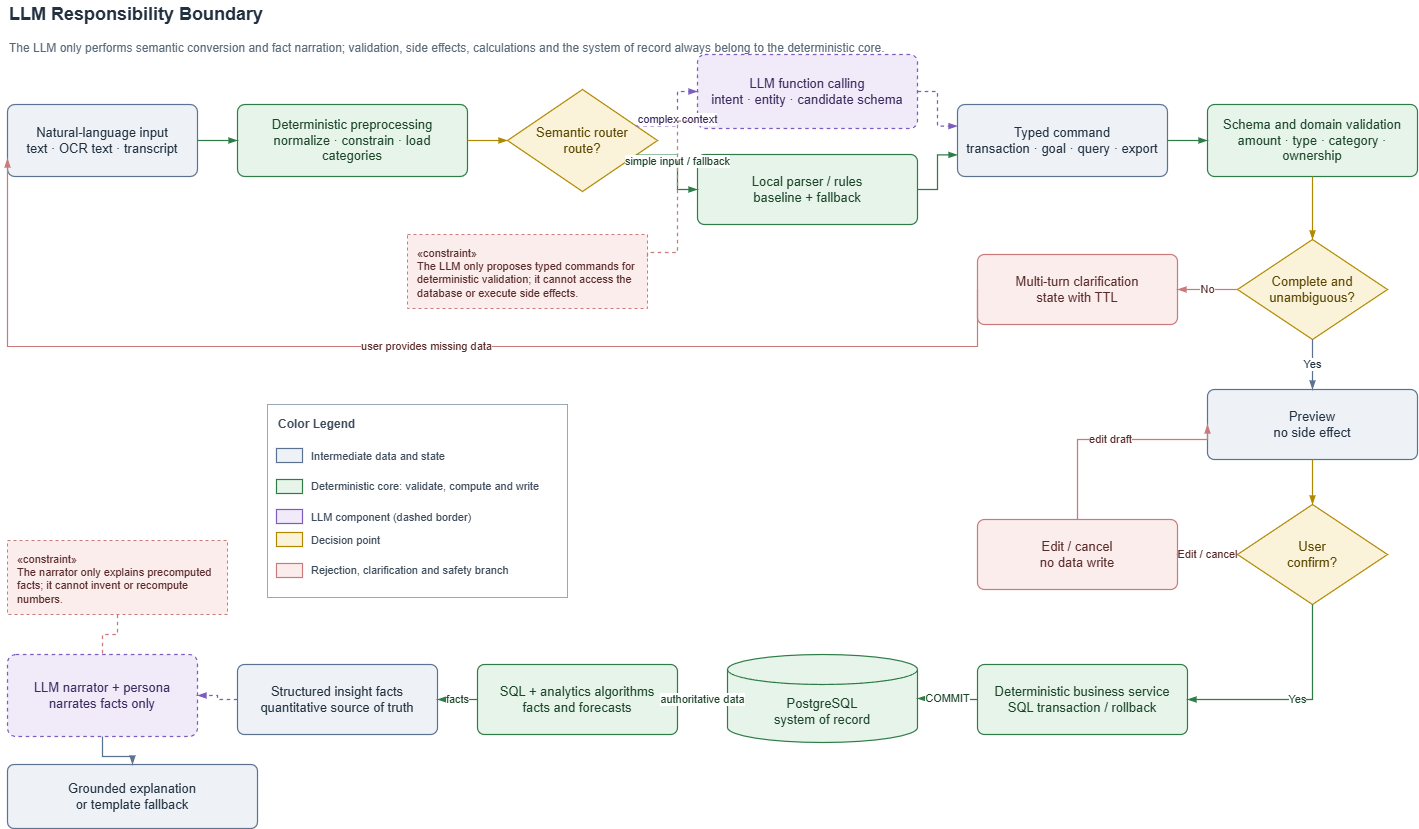

The diagram above was exported from draw.io. Its source (the exported page's mxGraphModel, read from the mxfile embedded in the PNG):
<mxGraphModel dx="805" dy="468" grid="1" gridSize="10" guides="1" tooltips="1" connect="1" arrows="1" fold="1" page="1" pageScale="1" pageWidth="1490" pageHeight="890" math="0" shadow="0">
  <root>
    <mxCell id="0" />
    <mxCell id="1" parent="0" />
    <mxCell id="t" value="&lt;b&gt;LLM Responsibility Boundary&lt;/b&gt;" style="text;html=1;align=left;verticalAlign=middle;fontSize=18;fontColor=#22303F;" parent="1" vertex="1">
      <mxGeometry x="40" y="16" width="900" height="28" as="geometry" />
    </mxCell>
    <mxCell id="st" value="The LLM only performs semantic conversion and fact narration; validation, side effects, calculations and the system of record always belong to the deterministic core." style="text;html=1;align=left;verticalAlign=middle;fontSize=12;fontColor=#5A6A78;whiteSpace=wrap;" parent="1" vertex="1">
      <mxGeometry x="40" y="46" width="1160" height="36" as="geometry" />
    </mxCell>
    <mxCell id="input" value="Natural-language input&#10;text · OCR text · transcript" style="rounded=1;arcSize=10;whiteSpace=wrap;html=1;spacing=6;align=center;verticalAlign=middle;fillColor=#EEF2F7;strokeColor=#5B7290;fontColor=#22303F;fontSize=13;strokeWidth=1.2;" parent="1" vertex="1">
      <mxGeometry x="40" y="120" width="190" height="72" as="geometry" />
    </mxCell>
    <mxCell id="pre" value="Deterministic preprocessing&#10;normalize · constrain · load categories" style="rounded=1;arcSize=10;whiteSpace=wrap;html=1;spacing=6;align=center;verticalAlign=middle;fillColor=#E6F4EA;strokeColor=#2E7D46;fontColor=#1B4429;fontSize=13;strokeWidth=1.2;" parent="1" vertex="1">
      <mxGeometry x="270" y="120" width="230" height="72" as="geometry" />
    </mxCell>
    <mxCell id="router" value="Semantic router&#10;route?" style="rhombus;whiteSpace=wrap;html=1;spacing=5;align=center;verticalAlign=middle;fillColor=#FBF3D9;strokeColor=#B08900;fontColor=#5A4700;fontSize=13;strokeWidth=1.2;" parent="1" vertex="1">
      <mxGeometry x="540" y="105" width="150" height="102" as="geometry" />
    </mxCell>
    <mxCell id="llmparse" value="LLM function calling&#10;intent · entity · candidate schema" style="rounded=1;arcSize=10;whiteSpace=wrap;html=1;spacing=6;align=center;verticalAlign=middle;fillColor=#F0EAF9;strokeColor=#7C5CBF;fontColor=#3A2A5F;fontSize=13;strokeWidth=1.2;dashed=1;" parent="1" vertex="1">
      <mxGeometry x="730" y="70" width="220" height="74" as="geometry" />
    </mxCell>
    <mxCell id="local" value="Local parser / rules&#10;baseline + fallback" style="rounded=1;arcSize=10;whiteSpace=wrap;html=1;spacing=6;align=center;verticalAlign=middle;fillColor=#E6F4EA;strokeColor=#2E7D46;fontColor=#1B4429;fontSize=13;strokeWidth=1.2;" parent="1" vertex="1">
      <mxGeometry x="730" y="170" width="220" height="70" as="geometry" />
    </mxCell>
    <mxCell id="typed" value="Typed command&#10;transaction · goal · query · export" style="rounded=1;arcSize=10;whiteSpace=wrap;html=1;spacing=6;align=center;verticalAlign=middle;fillColor=#EEF2F7;strokeColor=#5B7290;fontColor=#22303F;fontSize=13;strokeWidth=1.2;" parent="1" vertex="1">
      <mxGeometry x="990" y="120" width="210" height="72" as="geometry" />
    </mxCell>
    <mxCell id="validate" value="Schema and domain validation&#10;amount · type · category · ownership" style="rounded=1;arcSize=10;whiteSpace=wrap;html=1;spacing=6;align=center;verticalAlign=middle;fillColor=#E6F4EA;strokeColor=#2E7D46;fontColor=#1B4429;fontSize=13;strokeWidth=1.2;" parent="1" vertex="1">
      <mxGeometry x="1240" y="120" width="210" height="72" as="geometry" />
    </mxCell>
    <mxCell id="complete" value="Complete and&#10;unambiguous?" style="rhombus;whiteSpace=wrap;html=1;spacing=5;align=center;verticalAlign=middle;fillColor=#FBF3D9;strokeColor=#B08900;fontColor=#5A4700;fontSize=13;strokeWidth=1.2;" parent="1" vertex="1">
      <mxGeometry x="1270" y="255" width="150" height="100" as="geometry" />
    </mxCell>
    <mxCell id="clarify" value="Multi-turn clarification&#10;state with TTL" style="rounded=1;arcSize=10;whiteSpace=wrap;html=1;spacing=6;align=center;verticalAlign=middle;fillColor=#FCEDED;strokeColor=#C97A7A;fontColor=#5A2A2A;fontSize=13;strokeWidth=1.2;" parent="1" vertex="1">
      <mxGeometry x="1010" y="270" width="200" height="70" as="geometry" />
    </mxCell>
    <mxCell id="preview" value="Preview&#10;no side effect" style="rounded=1;arcSize=10;whiteSpace=wrap;html=1;spacing=6;align=center;verticalAlign=middle;fillColor=#EEF2F7;strokeColor=#5B7290;fontColor=#22303F;fontSize=13;strokeWidth=1.2;" parent="1" vertex="1">
      <mxGeometry x="1240" y="405" width="210" height="70" as="geometry" />
    </mxCell>
    <mxCell id="confirm" value="User&#10;confirm?" style="rhombus;whiteSpace=wrap;html=1;spacing=5;align=center;verticalAlign=middle;fillColor=#FBF3D9;strokeColor=#B08900;fontColor=#5A4700;fontSize=13;strokeWidth=1.2;" parent="1" vertex="1">
      <mxGeometry x="1270" y="520" width="150" height="100" as="geometry" />
    </mxCell>
    <mxCell id="edit" value="Edit / cancel&#10;no data write" style="rounded=1;arcSize=10;whiteSpace=wrap;html=1;spacing=6;align=center;verticalAlign=middle;fillColor=#FCEDED;strokeColor=#C97A7A;fontColor=#5A2A2A;fontSize=13;strokeWidth=1.2;" parent="1" vertex="1">
      <mxGeometry x="1010" y="535" width="200" height="70" as="geometry" />
    </mxCell>
    <mxCell id="service" value="Deterministic business service&#10;SQL transaction / rollback" style="rounded=1;arcSize=10;whiteSpace=wrap;html=1;spacing=6;align=center;verticalAlign=middle;fillColor=#E6F4EA;strokeColor=#2E7D46;fontColor=#1B4429;fontSize=13;strokeWidth=1.2;" parent="1" vertex="1">
      <mxGeometry x="1010" y="680" width="210" height="70" as="geometry" />
    </mxCell>
    <mxCell id="db" value="PostgreSQL&#10;system of record" style="shape=cylinder3;boundedLbl=1;whiteSpace=wrap;html=1;fillColor=#E6F4EA;strokeColor=#2E7D46;fontColor=#1B4429;fontSize=13;strokeWidth=1.2;" parent="1" vertex="1">
      <mxGeometry x="760" y="670" width="190" height="88" as="geometry" />
    </mxCell>
    <mxCell id="analytics" value="SQL + analytics algorithms&#10;facts and forecasts" style="rounded=1;arcSize=10;whiteSpace=wrap;html=1;spacing=6;align=center;verticalAlign=middle;fillColor=#E6F4EA;strokeColor=#2E7D46;fontColor=#1B4429;fontSize=13;strokeWidth=1.2;" parent="1" vertex="1">
      <mxGeometry x="510" y="680" width="200" height="70" as="geometry" />
    </mxCell>
    <mxCell id="facts" value="Structured insight facts&#10;quantitative source of truth" style="rounded=1;arcSize=10;whiteSpace=wrap;html=1;spacing=6;align=center;verticalAlign=middle;fillColor=#EEF2F7;strokeColor=#5B7290;fontColor=#22303F;fontSize=13;strokeWidth=1.2;" parent="1" vertex="1">
      <mxGeometry x="270" y="680" width="200" height="70" as="geometry" />
    </mxCell>
    <mxCell id="narrator" value="LLM narrator + persona&#10;narrates facts only" style="rounded=1;arcSize=10;whiteSpace=wrap;html=1;spacing=6;align=center;verticalAlign=middle;fillColor=#F0EAF9;strokeColor=#7C5CBF;fontColor=#3A2A5F;fontSize=13;strokeWidth=1.2;dashed=1;" parent="1" vertex="1">
      <mxGeometry x="40" y="670" width="190" height="82" as="geometry" />
    </mxCell>
    <mxCell id="explain" value="Grounded explanation&#10;or template fallback" style="rounded=1;arcSize=10;whiteSpace=wrap;html=1;spacing=6;align=center;verticalAlign=middle;fillColor=#EEF2F7;strokeColor=#5B7290;fontColor=#22303F;fontSize=13;strokeWidth=1.2;" parent="1" vertex="1">
      <mxGeometry x="40" y="780" width="250" height="64" as="geometry" />
    </mxCell>
    <mxCell id="cst_parse" value="«constraint»&#10;The LLM only proposes typed commands for deterministic validation; it cannot access the database or execute side effects." style="rounded=0;whiteSpace=wrap;html=1;align=left;verticalAlign=top;spacingTop=6;spacingLeft=8;spacingRight=6;fillColor=#FCEDED;strokeColor=#C97A7A;fontColor=#5A2A2A;fontSize=11;strokeWidth=1;dashed=1;" parent="1" vertex="1">
      <mxGeometry x="440" y="250" width="240" height="74" as="geometry" />
    </mxCell>
    <mxCell id="cst_narr" value="«constraint»&#10;The narrator only explains precomputed facts; it cannot invent or recompute numbers." style="rounded=0;whiteSpace=wrap;html=1;align=left;verticalAlign=top;spacingTop=6;spacingLeft=8;spacingRight=6;fillColor=#FCEDED;strokeColor=#C97A7A;fontColor=#5A2A2A;fontSize=11;strokeWidth=1;dashed=1;" parent="1" vertex="1">
      <mxGeometry x="40" y="556" width="220" height="74" as="geometry" />
    </mxCell>
    <mxCell id="e1" value="" style="edgeStyle=orthogonalEdgeStyle;rounded=0;curved=0;orthogonalLoop=1;jettySize=auto;html=1;strokeColor=#2E7D46;fontColor=#1B4429;fontSize=11;labelBackgroundColor=#FFFFFF;strokeWidth=1.2;endArrow=blockThin;endFill=1;exitX=1;exitY=0.5;exitDx=0;exitDy=0;entryX=0;entryY=0.5;entryDx=0;entryDy=0;" parent="1" source="input" target="pre" edge="1">
      <mxGeometry relative="1" as="geometry" />
    </mxCell>
    <mxCell id="e2" value="" style="edgeStyle=orthogonalEdgeStyle;rounded=0;curved=0;orthogonalLoop=1;jettySize=auto;html=1;strokeColor=#B08900;fontColor=#5A4700;fontSize=11;labelBackgroundColor=#FFFFFF;strokeWidth=1.2;endArrow=blockThin;endFill=1;exitX=1;exitY=0.5;exitDx=0;exitDy=0;entryX=0;entryY=0.5;entryDx=0;entryDy=0;" parent="1" source="pre" target="router" edge="1">
      <mxGeometry relative="1" as="geometry" />
    </mxCell>
    <mxCell id="e3" value="complex context" style="edgeStyle=orthogonalEdgeStyle;rounded=0;curved=0;orthogonalLoop=1;jettySize=auto;html=1;strokeColor=#7C5CBF;fontColor=#3A2A5F;fontSize=11;labelBackgroundColor=#FFFFFF;strokeWidth=1.2;dashed=1;endArrow=blockThin;endFill=1;exitX=1;exitY=0.3;exitDx=0;exitDy=0;entryX=0;entryY=0.5;entryDx=0;entryDy=0;" parent="1" source="router" target="llmparse" edge="1">
      <mxGeometry relative="1" as="geometry" />
    </mxCell>
    <mxCell id="e4" value="simple input / fallback" style="edgeStyle=orthogonalEdgeStyle;rounded=0;curved=0;orthogonalLoop=1;jettySize=auto;html=1;strokeColor=#2E7D46;fontColor=#1B4429;fontSize=11;labelBackgroundColor=#FFFFFF;strokeWidth=1.2;endArrow=blockThin;endFill=1;exitX=1;exitY=0.7;exitDx=0;exitDy=0;entryX=0;entryY=0.5;entryDx=0;entryDy=0;" parent="1" source="router" target="local" edge="1">
      <mxGeometry relative="1" as="geometry" />
    </mxCell>
    <mxCell id="e5" value="" style="edgeStyle=orthogonalEdgeStyle;rounded=0;curved=0;orthogonalLoop=1;jettySize=auto;html=1;strokeColor=#7C5CBF;fontColor=#3A2A5F;fontSize=11;labelBackgroundColor=#FFFFFF;strokeWidth=1.2;dashed=1;endArrow=blockThin;endFill=1;exitX=1;exitY=0.5;exitDx=0;exitDy=0;entryX=0;entryY=0.3;entryDx=0;entryDy=0;" parent="1" source="llmparse" target="typed" edge="1">
      <mxGeometry relative="1" as="geometry" />
    </mxCell>
    <mxCell id="e6" value="" style="edgeStyle=orthogonalEdgeStyle;rounded=0;curved=0;orthogonalLoop=1;jettySize=auto;html=1;strokeColor=#2E7D46;fontColor=#1B4429;fontSize=11;labelBackgroundColor=#FFFFFF;strokeWidth=1.2;endArrow=blockThin;endFill=1;exitX=1;exitY=0.5;exitDx=0;exitDy=0;entryX=0;entryY=0.7;entryDx=0;entryDy=0;" parent="1" source="local" target="typed" edge="1">
      <mxGeometry relative="1" as="geometry" />
    </mxCell>
    <mxCell id="e7" value="" style="edgeStyle=orthogonalEdgeStyle;rounded=0;curved=0;orthogonalLoop=1;jettySize=auto;html=1;strokeColor=#2E7D46;fontColor=#1B4429;fontSize=11;labelBackgroundColor=#FFFFFF;strokeWidth=1.2;endArrow=blockThin;endFill=1;exitX=1;exitY=0.5;exitDx=0;exitDy=0;entryX=0;entryY=0.5;entryDx=0;entryDy=0;" parent="1" source="typed" target="validate" edge="1">
      <mxGeometry relative="1" as="geometry" />
    </mxCell>
    <mxCell id="e8" value="" style="edgeStyle=orthogonalEdgeStyle;rounded=0;curved=0;orthogonalLoop=1;jettySize=auto;html=1;strokeColor=#B08900;fontColor=#5A4700;fontSize=11;labelBackgroundColor=#FFFFFF;strokeWidth=1.2;endArrow=blockThin;endFill=1;exitX=0.5;exitY=1;exitDx=0;exitDy=0;entryX=0.5;entryY=0;entryDx=0;entryDy=0;" parent="1" source="validate" target="complete" edge="1">
      <mxGeometry relative="1" as="geometry" />
    </mxCell>
    <mxCell id="e9" value="No" style="edgeStyle=orthogonalEdgeStyle;rounded=0;curved=0;orthogonalLoop=1;jettySize=auto;html=1;strokeColor=#C97A7A;fontColor=#5A2A2A;fontSize=11;labelBackgroundColor=#FFFFFF;strokeWidth=1.2;endArrow=blockThin;endFill=1;exitX=0;exitY=0.5;exitDx=0;exitDy=0;entryX=1;entryY=0.5;entryDx=0;entryDy=0;" parent="1" source="complete" target="clarify" edge="1">
      <mxGeometry relative="1" as="geometry" />
    </mxCell>
    <mxCell id="e10" value="user provides missing data" style="edgeStyle=orthogonalEdgeStyle;rounded=0;curved=0;orthogonalLoop=1;jettySize=auto;html=1;strokeColor=#C97A7A;fontColor=#5A2A2A;fontSize=11;labelBackgroundColor=#FFFFFF;strokeWidth=1.2;endArrow=blockThin;endFill=1;exitX=0;exitY=0.5;exitDx=0;exitDy=0;entryX=0;entryY=0.75;entryDx=0;entryDy=0;" parent="1" source="clarify" target="input" edge="1">
      <mxGeometry relative="1" as="geometry">
        <Array as="points">
          <mxPoint x="970" y="362" />
          <mxPoint x="24" y="362" />
        </Array>
      </mxGeometry>
    </mxCell>
    <mxCell id="e11" value="Yes" style="edgeStyle=orthogonalEdgeStyle;rounded=0;curved=0;orthogonalLoop=1;jettySize=auto;html=1;strokeColor=#5B7290;fontColor=#22303F;fontSize=11;labelBackgroundColor=#FFFFFF;strokeWidth=1.2;endArrow=blockThin;endFill=1;exitX=0.5;exitY=1;exitDx=0;exitDy=0;entryX=0.5;entryY=0;entryDx=0;entryDy=0;" parent="1" source="complete" target="preview" edge="1">
      <mxGeometry relative="1" as="geometry" />
    </mxCell>
    <mxCell id="e12" value="" style="edgeStyle=orthogonalEdgeStyle;rounded=0;curved=0;orthogonalLoop=1;jettySize=auto;html=1;strokeColor=#B08900;fontColor=#5A4700;fontSize=11;labelBackgroundColor=#FFFFFF;strokeWidth=1.2;endArrow=blockThin;endFill=1;exitX=0.5;exitY=1;exitDx=0;exitDy=0;entryX=0.5;entryY=0;entryDx=0;entryDy=0;" parent="1" source="preview" target="confirm" edge="1">
      <mxGeometry relative="1" as="geometry" />
    </mxCell>
    <mxCell id="e13" value="Edit / cancel" style="edgeStyle=orthogonalEdgeStyle;rounded=0;curved=0;orthogonalLoop=1;jettySize=auto;html=1;strokeColor=#C97A7A;fontColor=#5A2A2A;fontSize=11;labelBackgroundColor=#FFFFFF;strokeWidth=1.2;endArrow=blockThin;endFill=1;exitX=0;exitY=0.5;exitDx=0;exitDy=0;entryX=1;entryY=0.5;entryDx=0;entryDy=0;" parent="1" source="confirm" target="edit" edge="1">
      <mxGeometry relative="1" as="geometry" />
    </mxCell>
    <mxCell id="e14" value="edit draft" style="edgeStyle=orthogonalEdgeStyle;rounded=0;curved=0;orthogonalLoop=1;jettySize=auto;html=1;strokeColor=#C97A7A;fontColor=#5A2A2A;fontSize=11;labelBackgroundColor=#FFFFFF;strokeWidth=1.2;endArrow=blockThin;endFill=1;exitX=0.5;exitY=0;exitDx=0;exitDy=0;entryX=0;entryY=0.5;entryDx=0;entryDy=0;" parent="1" source="edit" target="preview" edge="1">
      <mxGeometry relative="1" as="geometry">
        <Array as="points">
          <mxPoint x="1110" y="455" />
        </Array>
      </mxGeometry>
    </mxCell>
    <mxCell id="e15" value="Yes" style="edgeStyle=orthogonalEdgeStyle;rounded=0;curved=0;orthogonalLoop=1;jettySize=auto;html=1;strokeColor=#2E7D46;fontColor=#1B4429;fontSize=11;labelBackgroundColor=#FFFFFF;strokeWidth=1.2;endArrow=blockThin;endFill=1;exitX=0.5;exitY=1;exitDx=0;exitDy=0;entryX=1;entryY=0.5;entryDx=0;entryDy=0;" parent="1" source="confirm" target="service" edge="1">
      <mxGeometry relative="1" as="geometry">
        <Array as="points">
          <mxPoint x="1345" y="715" />
        </Array>
      </mxGeometry>
    </mxCell>
    <mxCell id="e16" value="COMMIT" style="edgeStyle=orthogonalEdgeStyle;rounded=0;curved=0;orthogonalLoop=1;jettySize=auto;html=1;strokeColor=#2E7D46;fontColor=#1B4429;fontSize=11;labelBackgroundColor=#FFFFFF;strokeWidth=1.2;endArrow=blockThin;endFill=1;exitX=0;exitY=0.5;exitDx=0;exitDy=0;entryX=1;entryY=0.5;entryDx=0;entryDy=0;" parent="1" source="service" target="db" edge="1">
      <mxGeometry relative="1" as="geometry" />
    </mxCell>
    <mxCell id="e17" value="authoritative data" style="edgeStyle=orthogonalEdgeStyle;rounded=0;curved=0;orthogonalLoop=1;jettySize=auto;html=1;strokeColor=#2E7D46;fontColor=#1B4429;fontSize=11;labelBackgroundColor=#FFFFFF;strokeWidth=1.2;endArrow=blockThin;endFill=1;exitX=0;exitY=0.5;exitDx=0;exitDy=0;entryX=1;entryY=0.5;entryDx=0;entryDy=0;" parent="1" source="db" target="analytics" edge="1">
      <mxGeometry relative="1" as="geometry" />
    </mxCell>
    <mxCell id="e18" value="facts" style="edgeStyle=orthogonalEdgeStyle;rounded=0;curved=0;orthogonalLoop=1;jettySize=auto;html=1;strokeColor=#2E7D46;fontColor=#1B4429;fontSize=11;labelBackgroundColor=#FFFFFF;strokeWidth=1.2;endArrow=blockThin;endFill=1;exitX=0;exitY=0.5;exitDx=0;exitDy=0;entryX=1;entryY=0.5;entryDx=0;entryDy=0;" parent="1" source="analytics" target="facts" edge="1">
      <mxGeometry relative="1" as="geometry" />
    </mxCell>
    <mxCell id="e19" value="" style="edgeStyle=orthogonalEdgeStyle;rounded=0;curved=0;orthogonalLoop=1;jettySize=auto;html=1;strokeColor=#7C5CBF;fontColor=#3A2A5F;fontSize=11;labelBackgroundColor=#FFFFFF;strokeWidth=1.2;dashed=1;endArrow=blockThin;endFill=1;exitX=0;exitY=0.5;exitDx=0;exitDy=0;entryX=1;entryY=0.5;entryDx=0;entryDy=0;" parent="1" source="facts" target="narrator" edge="1">
      <mxGeometry relative="1" as="geometry" />
    </mxCell>
    <mxCell id="e20" value="" style="edgeStyle=orthogonalEdgeStyle;rounded=0;curved=0;orthogonalLoop=1;jettySize=auto;html=1;strokeColor=#5B7290;fontColor=#22303F;fontSize=11;labelBackgroundColor=#FFFFFF;strokeWidth=1.2;endArrow=blockThin;endFill=1;exitX=0.5;exitY=1;exitDx=0;exitDy=0;entryX=0.5;entryY=0;entryDx=0;entryDy=0;" parent="1" source="narrator" target="explain" edge="1">
      <mxGeometry relative="1" as="geometry" />
    </mxCell>
    <mxCell id="safe1" value="" style="edgeStyle=orthogonalEdgeStyle;rounded=0;curved=0;orthogonalLoop=1;jettySize=auto;html=1;strokeColor=#C97A7A;fontColor=#5A2A2A;fontSize=11;labelBackgroundColor=#FFFFFF;strokeWidth=1.2;dashed=1;endArrow=none;exitX=1;exitY=0.3;exitDx=0;exitDy=0;entryX=0;entryY=0.9;entryDx=0;entryDy=0;" parent="1" source="cst_parse" target="llmparse" edge="1">
      <mxGeometry relative="1" as="geometry">
        <Array as="points">
          <mxPoint x="710" y="268" />
        </Array>
      </mxGeometry>
    </mxCell>
    <mxCell id="safe2" value="" style="edgeStyle=orthogonalEdgeStyle;rounded=0;curved=0;orthogonalLoop=1;jettySize=auto;html=1;strokeColor=#C97A7A;fontColor=#5A2A2A;fontSize=11;labelBackgroundColor=#FFFFFF;strokeWidth=1.2;dashed=1;endArrow=none;exitX=0.5;exitY=1;exitDx=0;exitDy=0;entryX=0.5;entryY=0;entryDx=0;entryDy=0;" parent="1" source="cst_narr" target="narrator" edge="1">
      <mxGeometry relative="1" as="geometry" />
    </mxCell>
    <mxCell id="lg" value="Color Legend" style="rounded=0;whiteSpace=wrap;html=1;align=left;verticalAlign=top;spacingTop=6;spacingLeft=9;fillColor=#FFFFFF;strokeColor=#9AA7B4;fontColor=#3D4B5A;fontSize=12;fontStyle=1;strokeWidth=1;dashed=0;" parent="1" vertex="1">
      <mxGeometry x="300" y="420" width="300" height="193" as="geometry" />
    </mxCell>
    <mxCell id="lg-s0" value="" style="rounded=0;html=1;fillColor=#EEF2F7;strokeColor=#5B7290;strokeWidth=1.2;" parent="1" vertex="1">
      <mxGeometry x="309" y="464" width="26" height="14" as="geometry" />
    </mxCell>
    <mxCell id="lg-t0" value="Intermediate data and state" style="text;html=1;align=left;verticalAlign=middle;fontSize=11;fontColor=#3D4B5A;whiteSpace=wrap;" parent="1" vertex="1">
      <mxGeometry x="342" y="460" width="244" height="23" as="geometry" />
    </mxCell>
    <mxCell id="lg-s1" value="" style="rounded=0;html=1;fillColor=#E6F4EA;strokeColor=#2E7D46;strokeWidth=1.2;" parent="1" vertex="1">
      <mxGeometry x="309" y="495" width="26" height="14" as="geometry" />
    </mxCell>
    <mxCell id="lg-t1" value="Deterministic core: validate, compute and write" style="text;html=1;align=left;verticalAlign=middle;fontSize=11;fontColor=#3D4B5A;whiteSpace=wrap;" parent="1" vertex="1">
      <mxGeometry x="342" y="483" width="244" height="38" as="geometry" />
    </mxCell>
    <mxCell id="lg-s2" value="" style="rounded=0;html=1;fillColor=#F0EAF9;strokeColor=#7C5CBF;strokeWidth=1.2;" parent="1" vertex="1">
      <mxGeometry x="309" y="525" width="26" height="14" as="geometry" />
    </mxCell>
    <mxCell id="lg-t2" value="LLM component (dashed border)" style="text;html=1;align=left;verticalAlign=middle;fontSize=11;fontColor=#3D4B5A;whiteSpace=wrap;" parent="1" vertex="1">
      <mxGeometry x="342" y="521" width="244" height="23" as="geometry" />
    </mxCell>
    <mxCell id="lg-s3" value="" style="rounded=0;html=1;fillColor=#FBF3D9;strokeColor=#B08900;strokeWidth=1.2;" parent="1" vertex="1">
      <mxGeometry x="309" y="548" width="26" height="14" as="geometry" />
    </mxCell>
    <mxCell id="lg-t3" value="Decision point" style="text;html=1;align=left;verticalAlign=middle;fontSize=11;fontColor=#3D4B5A;whiteSpace=wrap;" parent="1" vertex="1">
      <mxGeometry x="342" y="544" width="244" height="23" as="geometry" />
    </mxCell>
    <mxCell id="lg-s4" value="" style="rounded=0;html=1;fillColor=#FCEDED;strokeColor=#C97A7A;strokeWidth=1.2;" parent="1" vertex="1">
      <mxGeometry x="309" y="579" width="26" height="14" as="geometry" />
    </mxCell>
    <mxCell id="lg-t4" value="Rejection, clarification and safety branch" style="text;html=1;align=left;verticalAlign=middle;fontSize=11;fontColor=#3D4B5A;whiteSpace=wrap;" parent="1" vertex="1">
      <mxGeometry x="342" y="567" width="244" height="38" as="geometry" />
    </mxCell>
  </root>
</mxGraphModel>